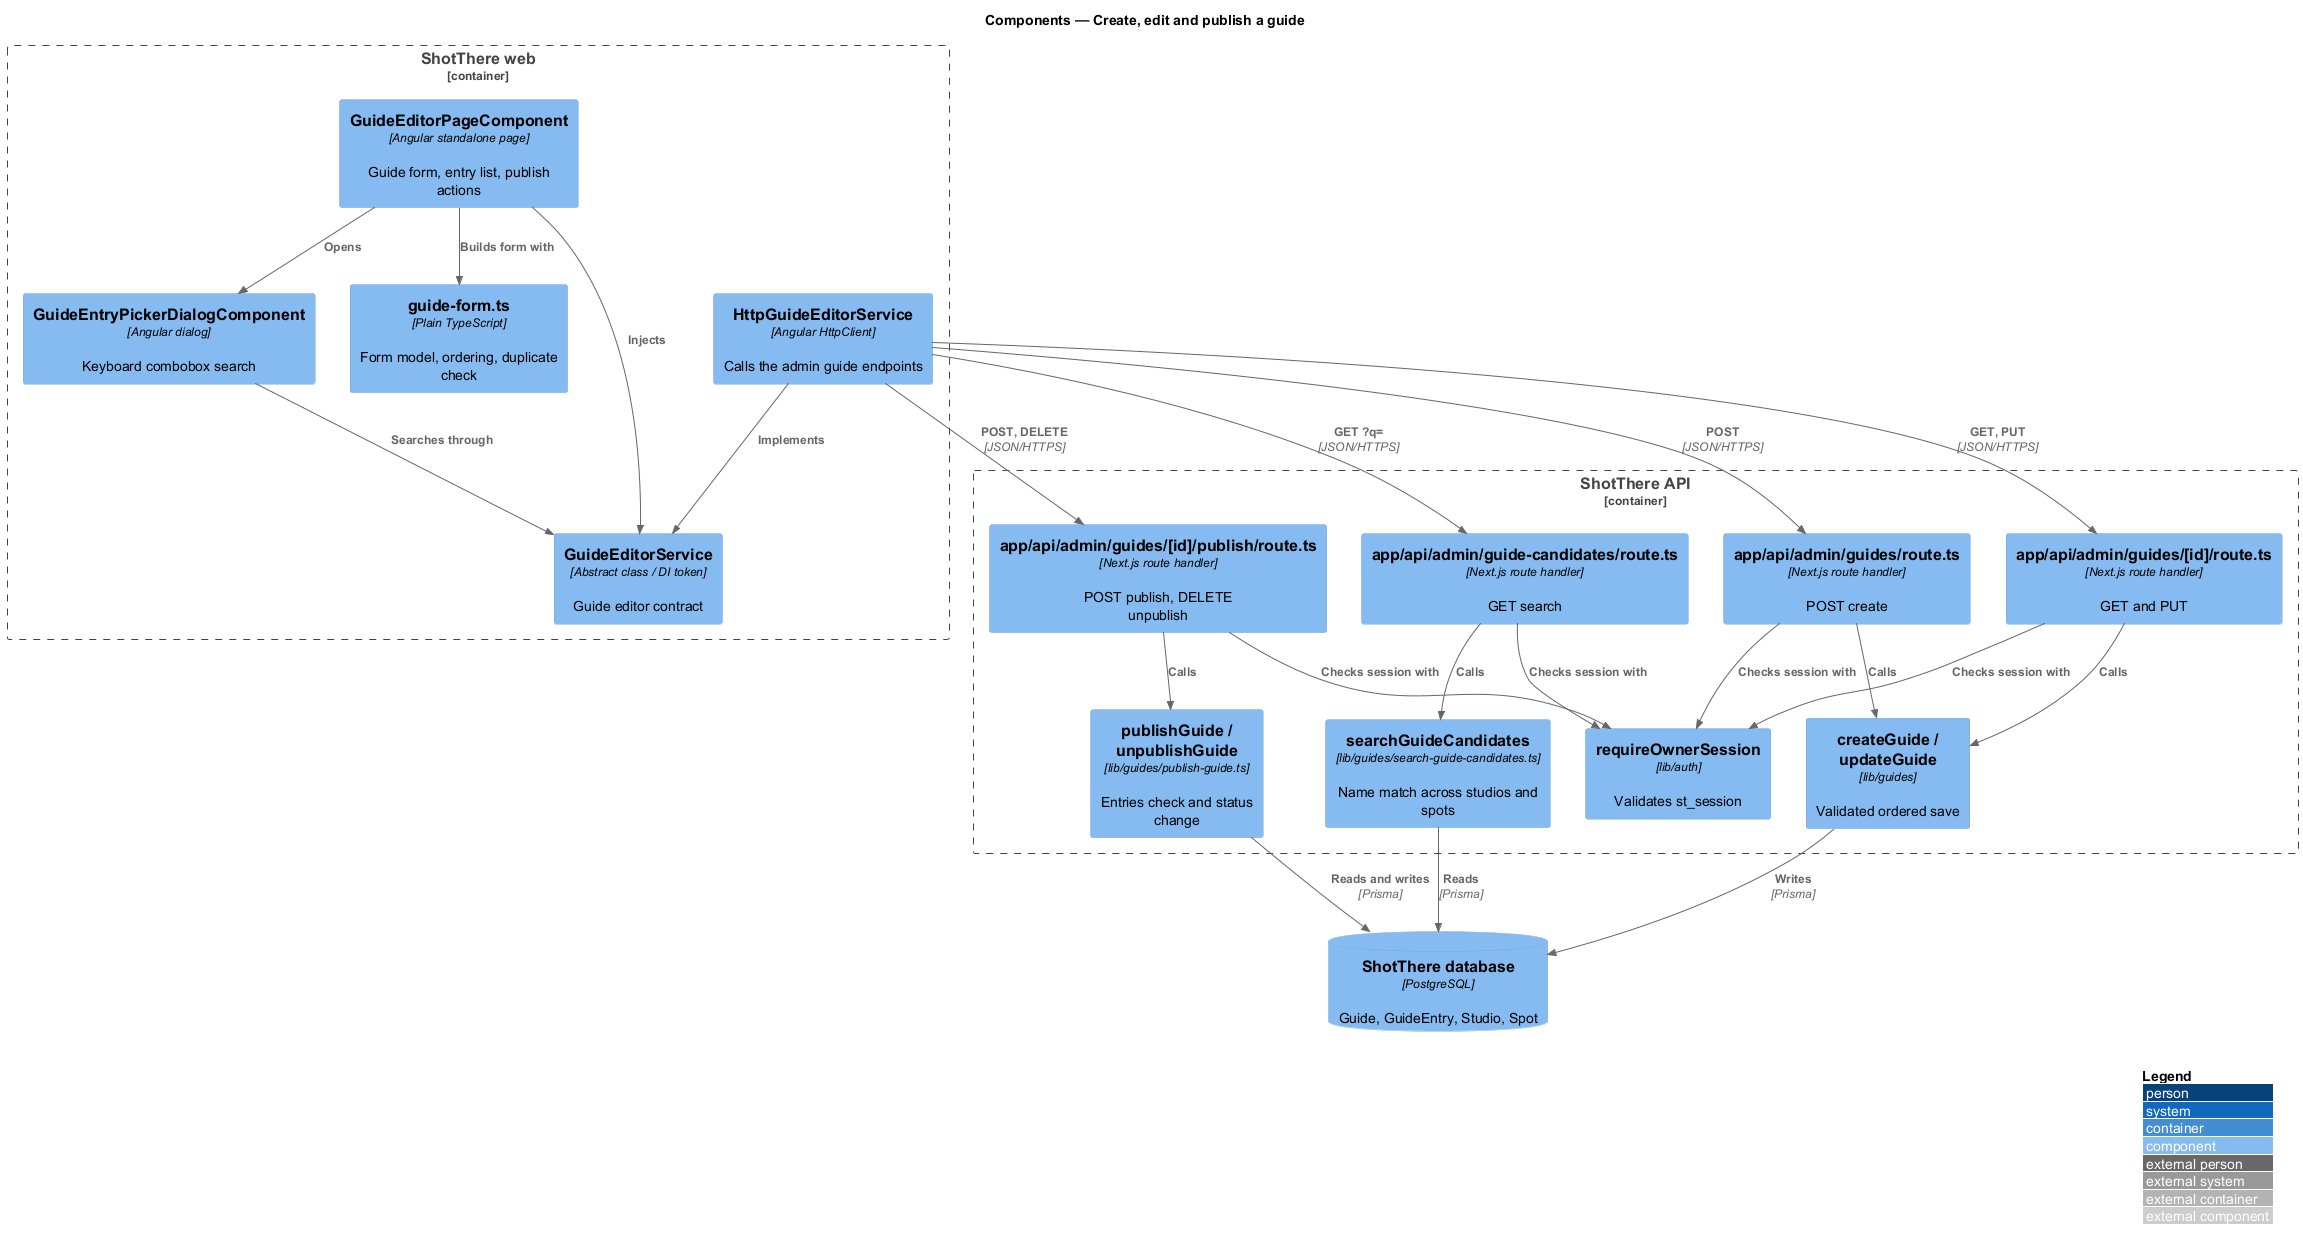

The diagram above was rendered by PlantUML. Its source (embedded in the PNG):
@startuml
!include <C4/C4_Component>
LAYOUT_WITH_LEGEND()
title Components — Create, edit and publish a guide

Container_Boundary(web, "ShotThere web") {
  Component(page, "GuideEditorPageComponent", "Angular standalone page", "Guide form, entry list, publish actions")
  Component(form, "guide-form.ts", "Plain TypeScript", "Form model, ordering, duplicate check")
  Component(picker, "GuideEntryPickerDialogComponent", "Angular dialog", "Keyboard combobox search")
  Component(svc, "GuideEditorService", "Abstract class / DI token", "Guide editor contract")
  Component(http, "HttpGuideEditorService", "Angular HttpClient", "Calls the admin guide endpoints")
}
Container_Boundary(api, "ShotThere API") {
  Component(coll, "app/api/admin/guides/route.ts", "Next.js route handler", "POST create")
  Component(item, "app/api/admin/guides/[id]/route.ts", "Next.js route handler", "GET and PUT")
  Component(pub, "app/api/admin/guides/[id]/publish/route.ts", "Next.js route handler", "POST publish, DELETE unpublish")
  Component(cand, "app/api/admin/guide-candidates/route.ts", "Next.js route handler", "GET search")
  Component(auth, "requireOwnerSession", "lib/auth", "Validates st_session")
  Component(save, "createGuide / updateGuide", "lib/guides", "Validated ordered save")
  Component(search, "searchGuideCandidates", "lib/guides/search-guide-candidates.ts", "Name match across studios and spots")
  Component(publish, "publishGuide / unpublishGuide", "lib/guides/publish-guide.ts", "Entries check and status change")
}
ComponentDb(db, "ShotThere database", "PostgreSQL", "Guide, GuideEntry, Studio, Spot")

Rel(page, form, "Builds form with")
Rel(page, picker, "Opens")
Rel(page, svc, "Injects")
Rel(picker, svc, "Searches through")
Rel(http, svc, "Implements")
Rel(http, coll, "POST", "JSON/HTTPS")
Rel(http, item, "GET, PUT", "JSON/HTTPS")
Rel(http, pub, "POST, DELETE", "JSON/HTTPS")
Rel(http, cand, "GET ?q=", "JSON/HTTPS")
Rel(coll, auth, "Checks session with")
Rel(item, auth, "Checks session with")
Rel(pub, auth, "Checks session with")
Rel(cand, auth, "Checks session with")
Rel(coll, save, "Calls")
Rel(item, save, "Calls")
Rel(pub, publish, "Calls")
Rel(cand, search, "Calls")
Rel(save, db, "Writes", "Prisma")
Rel(search, db, "Reads", "Prisma")
Rel(publish, db, "Reads and writes", "Prisma")
@enduml